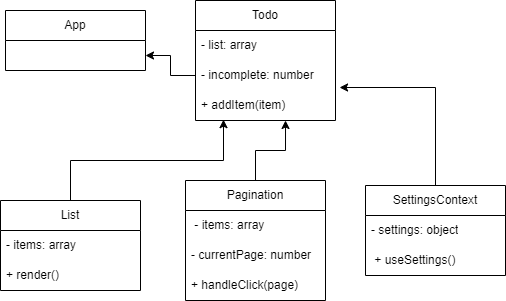

The diagram above was exported from draw.io. Its source (the exported page's mxGraphModel, read from the mxfile embedded in the PNG):
<mxGraphModel dx="1613" dy="678" grid="1" gridSize="10" guides="1" tooltips="1" connect="1" arrows="1" fold="1" page="1" pageScale="1" pageWidth="850" pageHeight="1100" math="0" shadow="0">
  <root>
    <mxCell id="0" />
    <mxCell id="1" parent="0" />
    <mxCell id="nKlFD94_aUkNgb6eMoKP-1" value="App" style="swimlane;fontStyle=0;childLayout=stackLayout;horizontal=1;startSize=30;horizontalStack=0;resizeParent=1;resizeParentMax=0;resizeLast=0;collapsible=1;marginBottom=0;whiteSpace=wrap;html=1;" vertex="1" parent="1">
      <mxGeometry x="290" y="180" width="140" height="60" as="geometry" />
    </mxCell>
    <mxCell id="nKlFD94_aUkNgb6eMoKP-5" value="Todo" style="swimlane;fontStyle=0;childLayout=stackLayout;horizontal=1;startSize=30;horizontalStack=0;resizeParent=1;resizeParentMax=0;resizeLast=0;collapsible=1;marginBottom=0;whiteSpace=wrap;html=1;" vertex="1" parent="1">
      <mxGeometry x="480" y="170" width="140" height="120" as="geometry" />
    </mxCell>
    <mxCell id="nKlFD94_aUkNgb6eMoKP-6" value="- list: array" style="text;strokeColor=none;fillColor=none;align=left;verticalAlign=middle;spacingLeft=4;spacingRight=4;overflow=hidden;points=[[0,0.5],[1,0.5]];portConstraint=eastwest;rotatable=0;whiteSpace=wrap;html=1;" vertex="1" parent="nKlFD94_aUkNgb6eMoKP-5">
      <mxGeometry y="30" width="140" height="30" as="geometry" />
    </mxCell>
    <mxCell id="nKlFD94_aUkNgb6eMoKP-7" value="- incomplete: number&amp;nbsp;" style="text;strokeColor=none;fillColor=none;align=left;verticalAlign=middle;spacingLeft=4;spacingRight=4;overflow=hidden;points=[[0,0.5],[1,0.5]];portConstraint=eastwest;rotatable=0;whiteSpace=wrap;html=1;" vertex="1" parent="nKlFD94_aUkNgb6eMoKP-5">
      <mxGeometry y="60" width="140" height="30" as="geometry" />
    </mxCell>
    <mxCell id="nKlFD94_aUkNgb6eMoKP-8" value="+ addItem(item)&amp;nbsp;" style="text;strokeColor=none;fillColor=none;align=left;verticalAlign=middle;spacingLeft=4;spacingRight=4;overflow=hidden;points=[[0,0.5],[1,0.5]];portConstraint=eastwest;rotatable=0;whiteSpace=wrap;html=1;" vertex="1" parent="nKlFD94_aUkNgb6eMoKP-5">
      <mxGeometry y="90" width="140" height="30" as="geometry" />
    </mxCell>
    <mxCell id="nKlFD94_aUkNgb6eMoKP-9" style="edgeStyle=orthogonalEdgeStyle;rounded=0;orthogonalLoop=1;jettySize=auto;html=1;entryX=1;entryY=0.75;entryDx=0;entryDy=0;" edge="1" parent="1" source="nKlFD94_aUkNgb6eMoKP-7" target="nKlFD94_aUkNgb6eMoKP-1">
      <mxGeometry relative="1" as="geometry" />
    </mxCell>
    <mxCell id="nKlFD94_aUkNgb6eMoKP-23" style="edgeStyle=orthogonalEdgeStyle;rounded=0;orthogonalLoop=1;jettySize=auto;html=1;entryX=0.2;entryY=0.972;entryDx=0;entryDy=0;entryPerimeter=0;" edge="1" parent="1" source="nKlFD94_aUkNgb6eMoKP-18" target="nKlFD94_aUkNgb6eMoKP-8">
      <mxGeometry relative="1" as="geometry" />
    </mxCell>
    <mxCell id="nKlFD94_aUkNgb6eMoKP-18" value="List" style="swimlane;fontStyle=0;childLayout=stackLayout;horizontal=1;startSize=30;horizontalStack=0;resizeParent=1;resizeParentMax=0;resizeLast=0;collapsible=1;marginBottom=0;whiteSpace=wrap;html=1;" vertex="1" parent="1">
      <mxGeometry x="285" y="370" width="140" height="90" as="geometry" />
    </mxCell>
    <mxCell id="nKlFD94_aUkNgb6eMoKP-19" value="- items: array&amp;nbsp; &amp;nbsp;" style="text;strokeColor=none;fillColor=none;align=left;verticalAlign=middle;spacingLeft=4;spacingRight=4;overflow=hidden;points=[[0,0.5],[1,0.5]];portConstraint=eastwest;rotatable=0;whiteSpace=wrap;html=1;" vertex="1" parent="nKlFD94_aUkNgb6eMoKP-18">
      <mxGeometry y="30" width="140" height="30" as="geometry" />
    </mxCell>
    <mxCell id="nKlFD94_aUkNgb6eMoKP-21" value="+ render()&amp;nbsp; &amp;nbsp;" style="text;strokeColor=none;fillColor=none;align=left;verticalAlign=middle;spacingLeft=4;spacingRight=4;overflow=hidden;points=[[0,0.5],[1,0.5]];portConstraint=eastwest;rotatable=0;whiteSpace=wrap;html=1;" vertex="1" parent="nKlFD94_aUkNgb6eMoKP-18">
      <mxGeometry y="60" width="140" height="30" as="geometry" />
    </mxCell>
    <mxCell id="nKlFD94_aUkNgb6eMoKP-28" style="edgeStyle=orthogonalEdgeStyle;rounded=0;orthogonalLoop=1;jettySize=auto;html=1;entryX=0.643;entryY=1;entryDx=0;entryDy=0;entryPerimeter=0;" edge="1" parent="1" source="nKlFD94_aUkNgb6eMoKP-24" target="nKlFD94_aUkNgb6eMoKP-8">
      <mxGeometry relative="1" as="geometry" />
    </mxCell>
    <mxCell id="nKlFD94_aUkNgb6eMoKP-24" value="Pagination" style="swimlane;fontStyle=0;childLayout=stackLayout;horizontal=1;startSize=30;horizontalStack=0;resizeParent=1;resizeParentMax=0;resizeLast=0;collapsible=1;marginBottom=0;whiteSpace=wrap;html=1;" vertex="1" parent="1">
      <mxGeometry x="470" y="350" width="140" height="120" as="geometry" />
    </mxCell>
    <mxCell id="nKlFD94_aUkNgb6eMoKP-25" value="&amp;nbsp;- items: array&amp;nbsp;" style="text;strokeColor=none;fillColor=none;align=left;verticalAlign=middle;spacingLeft=4;spacingRight=4;overflow=hidden;points=[[0,0.5],[1,0.5]];portConstraint=eastwest;rotatable=0;whiteSpace=wrap;html=1;" vertex="1" parent="nKlFD94_aUkNgb6eMoKP-24">
      <mxGeometry y="30" width="140" height="30" as="geometry" />
    </mxCell>
    <mxCell id="nKlFD94_aUkNgb6eMoKP-26" value="- currentPage: number&amp;nbsp;" style="text;strokeColor=none;fillColor=none;align=left;verticalAlign=middle;spacingLeft=4;spacingRight=4;overflow=hidden;points=[[0,0.5],[1,0.5]];portConstraint=eastwest;rotatable=0;whiteSpace=wrap;html=1;" vertex="1" parent="nKlFD94_aUkNgb6eMoKP-24">
      <mxGeometry y="60" width="140" height="30" as="geometry" />
    </mxCell>
    <mxCell id="nKlFD94_aUkNgb6eMoKP-27" value="+ handleClick(page)" style="text;strokeColor=none;fillColor=none;align=left;verticalAlign=middle;spacingLeft=4;spacingRight=4;overflow=hidden;points=[[0,0.5],[1,0.5]];portConstraint=eastwest;rotatable=0;whiteSpace=wrap;html=1;" vertex="1" parent="nKlFD94_aUkNgb6eMoKP-24">
      <mxGeometry y="90" width="140" height="30" as="geometry" />
    </mxCell>
    <mxCell id="nKlFD94_aUkNgb6eMoKP-33" style="edgeStyle=orthogonalEdgeStyle;rounded=0;orthogonalLoop=1;jettySize=auto;html=1;entryX=1.029;entryY=-0.1;entryDx=0;entryDy=0;entryPerimeter=0;" edge="1" parent="1" source="nKlFD94_aUkNgb6eMoKP-29" target="nKlFD94_aUkNgb6eMoKP-8">
      <mxGeometry relative="1" as="geometry" />
    </mxCell>
    <mxCell id="nKlFD94_aUkNgb6eMoKP-29" value="SettingsContext" style="swimlane;fontStyle=0;childLayout=stackLayout;horizontal=1;startSize=30;horizontalStack=0;resizeParent=1;resizeParentMax=0;resizeLast=0;collapsible=1;marginBottom=0;whiteSpace=wrap;html=1;" vertex="1" parent="1">
      <mxGeometry x="650" y="355" width="140" height="90" as="geometry" />
    </mxCell>
    <mxCell id="nKlFD94_aUkNgb6eMoKP-30" value="- settings: object" style="text;strokeColor=none;fillColor=none;align=left;verticalAlign=middle;spacingLeft=4;spacingRight=4;overflow=hidden;points=[[0,0.5],[1,0.5]];portConstraint=eastwest;rotatable=0;whiteSpace=wrap;html=1;" vertex="1" parent="nKlFD94_aUkNgb6eMoKP-29">
      <mxGeometry y="30" width="140" height="30" as="geometry" />
    </mxCell>
    <mxCell id="nKlFD94_aUkNgb6eMoKP-32" value="&amp;nbsp;+ useSettings()&amp;nbsp; &amp;nbsp;&amp;nbsp;" style="text;strokeColor=none;fillColor=none;align=left;verticalAlign=middle;spacingLeft=4;spacingRight=4;overflow=hidden;points=[[0,0.5],[1,0.5]];portConstraint=eastwest;rotatable=0;whiteSpace=wrap;html=1;" vertex="1" parent="nKlFD94_aUkNgb6eMoKP-29">
      <mxGeometry y="60" width="140" height="30" as="geometry" />
    </mxCell>
  </root>
</mxGraphModel>